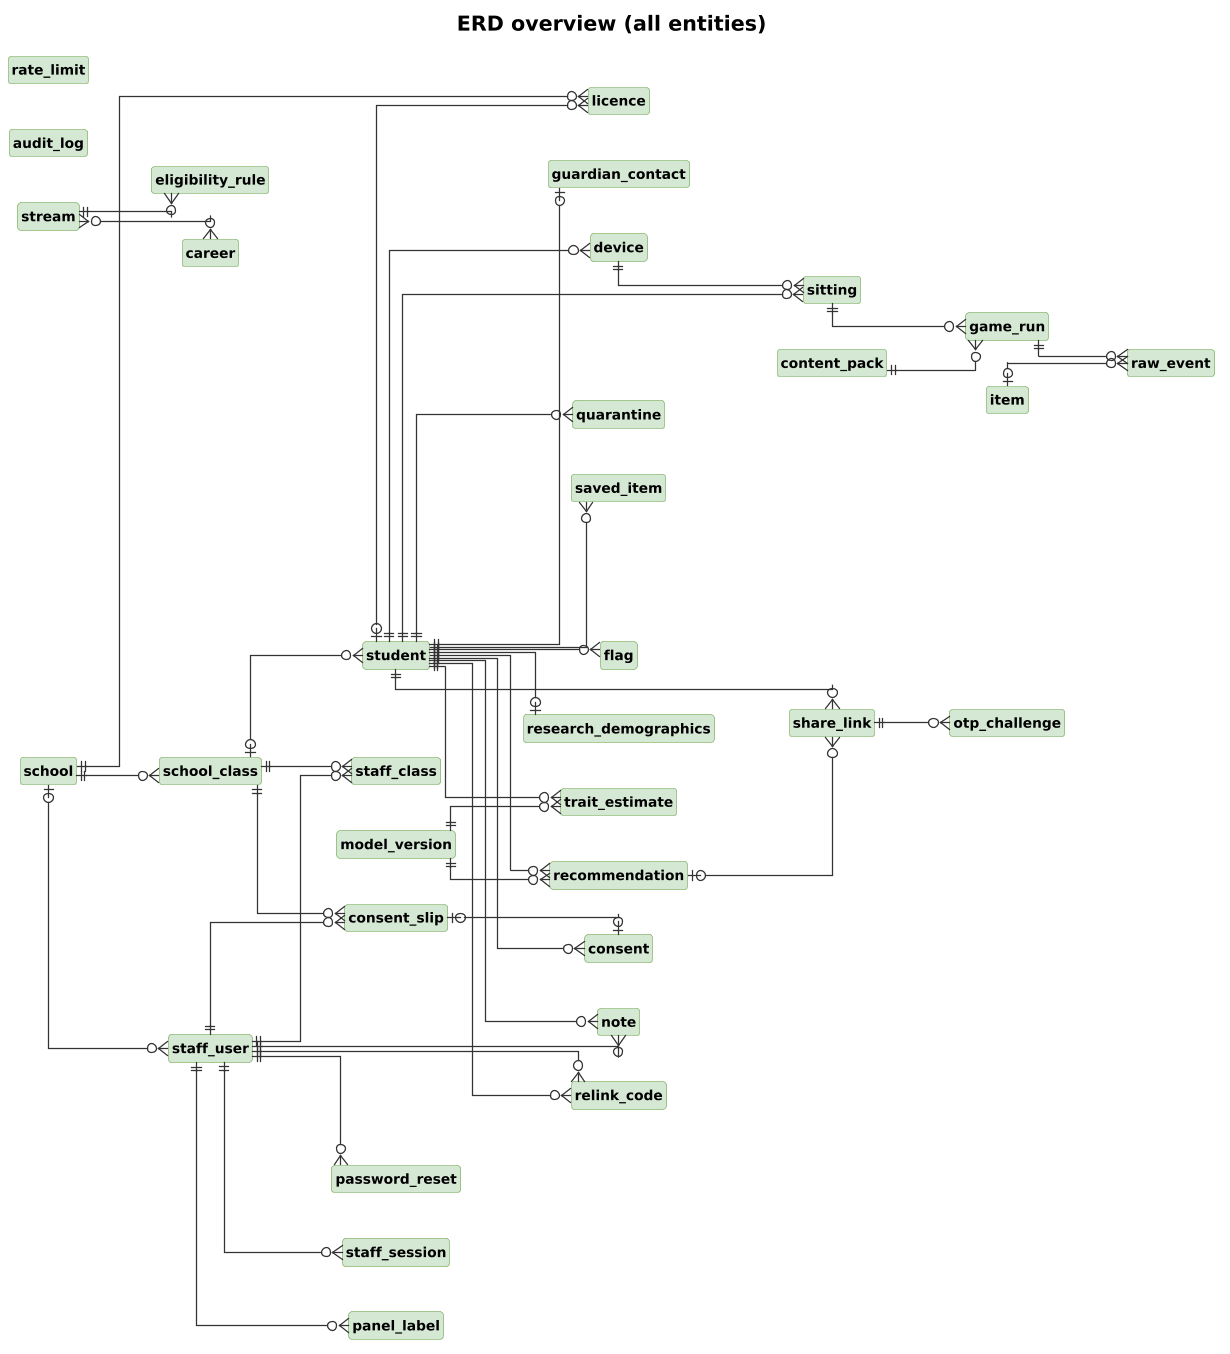

The diagram above was rendered by PlantUML. Its source (embedded in the PNG):
@startuml erd-0-overview
skinparamlocked Dpi 170
!include ../_style/rahyaab-uml.iuml
left to right direction
skinparam linetype ortho
title ERD overview (all entities)
entity school
entity school_class
entity staff_user
entity staff_class
entity student
entity guardian_contact
entity consent
entity consent_slip
entity licence
entity device
entity sitting
entity game_run
entity raw_event
entity quarantine
entity item
entity content_pack
entity trait_estimate
entity recommendation
entity model_version
entity share_link
entity stream
entity eligibility_rule
entity career
entity saved_item
entity note
entity flag
entity audit_log
entity research_demographics
entity password_reset
entity otp_challenge
entity relink_code
entity staff_session
entity rate_limit
entity panel_label
school ||--o{ school_class
school ||--o{ licence
student |o--o{ licence
school |o--o{ staff_user
staff_user ||--o{ staff_class
school_class ||--o{ staff_class
school_class |o--o{ student
student ||--o| guardian_contact
student ||--o{ consent
school_class ||--o{ consent_slip
consent_slip |o--o| consent
staff_user ||--o{ consent_slip
student ||--o{ device
student ||--o{ sitting
device ||--o{ sitting
sitting ||--o{ game_run
content_pack ||--o{ game_run
game_run ||--o{ raw_event
item |o--o{ raw_event
student ||--o{ quarantine
student ||--o{ trait_estimate
student ||--o{ recommendation
model_version ||--o{ recommendation
recommendation |o--o{ share_link
student ||--o{ share_link
share_link ||--o{ otp_challenge
student ||--o{ relink_code
staff_user ||--o{ relink_code
staff_user ||--o{ staff_session
staff_user ||--o{ panel_label
model_version ||--o{ trait_estimate
stream ||--o{ eligibility_rule
stream }o--o{ career
student ||--o{ saved_item
student ||--o{ note
staff_user ||--o{ note
student ||--o{ flag
student ||--o| research_demographics
staff_user ||--o{ password_reset
@enduml